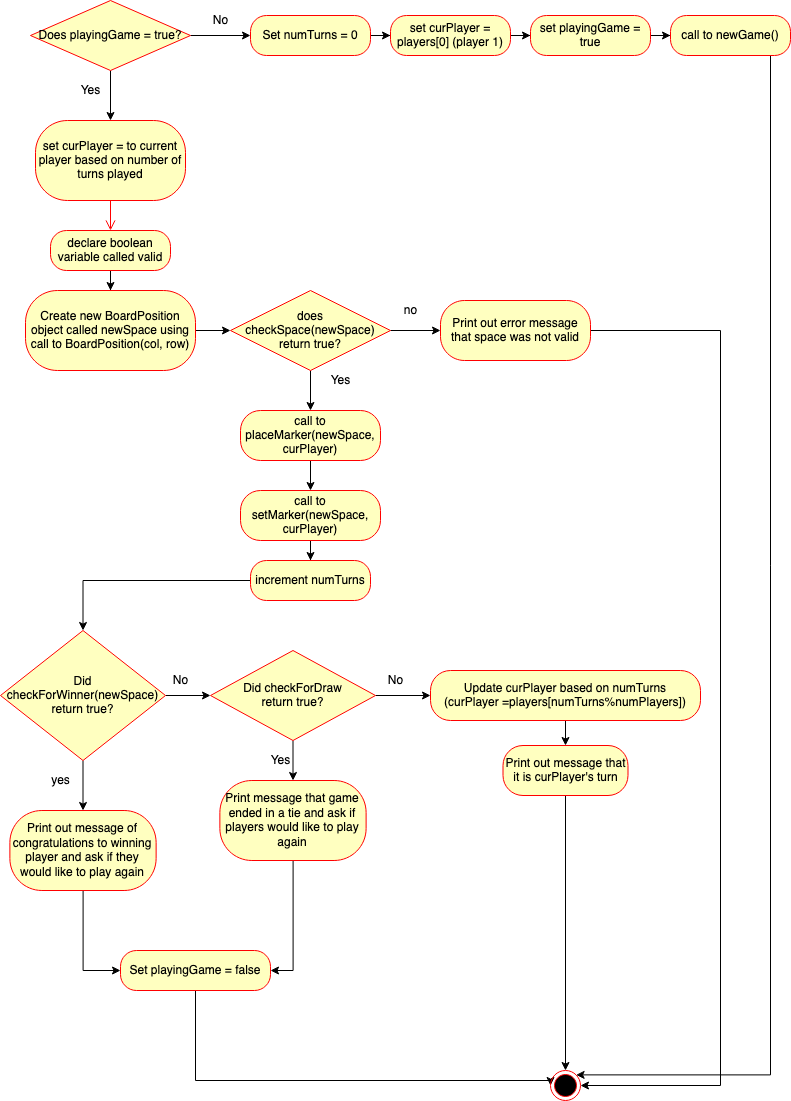

The diagram above was exported from draw.io. Its source (the exported page's mxGraphModel, read from the mxfile embedded in the PNG):
<mxGraphModel dx="1301" dy="797" grid="1" gridSize="10" guides="1" tooltips="1" connect="1" arrows="1" fold="1" page="1" pageScale="1" pageWidth="1100" pageHeight="1700" math="0" shadow="0">
  <root>
    <mxCell id="yD5LgWSowWoBdEr4EVAP-0" />
    <mxCell id="yD5LgWSowWoBdEr4EVAP-1" parent="yD5LgWSowWoBdEr4EVAP-0" />
    <mxCell id="yD5LgWSowWoBdEr4EVAP-5" style="edgeStyle=orthogonalEdgeStyle;rounded=0;orthogonalLoop=1;jettySize=auto;html=1;" edge="1" parent="yD5LgWSowWoBdEr4EVAP-1" source="yD5LgWSowWoBdEr4EVAP-2">
      <mxGeometry relative="1" as="geometry">
        <mxPoint x="270" y="200" as="targetPoint" />
      </mxGeometry>
    </mxCell>
    <mxCell id="yD5LgWSowWoBdEr4EVAP-6" style="edgeStyle=orthogonalEdgeStyle;rounded=0;orthogonalLoop=1;jettySize=auto;html=1;exitX=1;exitY=0.5;exitDx=0;exitDy=0;" edge="1" parent="yD5LgWSowWoBdEr4EVAP-1" source="yD5LgWSowWoBdEr4EVAP-2">
      <mxGeometry relative="1" as="geometry">
        <mxPoint x="410" y="115" as="targetPoint" />
      </mxGeometry>
    </mxCell>
    <mxCell id="yD5LgWSowWoBdEr4EVAP-2" value="Does playingGame = true?" style="rhombus;whiteSpace=wrap;html=1;fillColor=#ffffc0;strokeColor=#ff0000;" vertex="1" parent="yD5LgWSowWoBdEr4EVAP-1">
      <mxGeometry x="190" y="80" width="160" height="70" as="geometry" />
    </mxCell>
    <mxCell id="yD5LgWSowWoBdEr4EVAP-7" value="No" style="text;html=1;align=center;verticalAlign=middle;resizable=0;points=[];autosize=1;" vertex="1" parent="yD5LgWSowWoBdEr4EVAP-1">
      <mxGeometry x="365" y="90" width="30" height="20" as="geometry" />
    </mxCell>
    <mxCell id="yD5LgWSowWoBdEr4EVAP-8" value="Yes" style="text;html=1;align=center;verticalAlign=middle;resizable=0;points=[];autosize=1;" vertex="1" parent="yD5LgWSowWoBdEr4EVAP-1">
      <mxGeometry x="230" y="160" width="40" height="20" as="geometry" />
    </mxCell>
    <mxCell id="yD5LgWSowWoBdEr4EVAP-11" style="edgeStyle=orthogonalEdgeStyle;rounded=0;orthogonalLoop=1;jettySize=auto;html=1;" edge="1" parent="yD5LgWSowWoBdEr4EVAP-1" source="yD5LgWSowWoBdEr4EVAP-9" target="yD5LgWSowWoBdEr4EVAP-12">
      <mxGeometry relative="1" as="geometry">
        <mxPoint x="570" y="115" as="targetPoint" />
      </mxGeometry>
    </mxCell>
    <mxCell id="yD5LgWSowWoBdEr4EVAP-9" value="Set numTurns = 0" style="rounded=1;whiteSpace=wrap;html=1;arcSize=40;fontColor=#000000;fillColor=#ffffc0;strokeColor=#ff0000;" vertex="1" parent="yD5LgWSowWoBdEr4EVAP-1">
      <mxGeometry x="410" y="95" width="120" height="40" as="geometry" />
    </mxCell>
    <mxCell id="yD5LgWSowWoBdEr4EVAP-13" style="edgeStyle=orthogonalEdgeStyle;rounded=0;orthogonalLoop=1;jettySize=auto;html=1;" edge="1" parent="yD5LgWSowWoBdEr4EVAP-1" source="yD5LgWSowWoBdEr4EVAP-12" target="yD5LgWSowWoBdEr4EVAP-14">
      <mxGeometry relative="1" as="geometry">
        <mxPoint x="710" y="115" as="targetPoint" />
      </mxGeometry>
    </mxCell>
    <mxCell id="yD5LgWSowWoBdEr4EVAP-12" value="set curPlayer = players[0] (player 1)" style="rounded=1;whiteSpace=wrap;html=1;arcSize=40;fontColor=#000000;fillColor=#ffffc0;strokeColor=#ff0000;" vertex="1" parent="yD5LgWSowWoBdEr4EVAP-1">
      <mxGeometry x="550" y="95" width="120" height="40" as="geometry" />
    </mxCell>
    <mxCell id="yD5LgWSowWoBdEr4EVAP-15" style="edgeStyle=orthogonalEdgeStyle;rounded=0;orthogonalLoop=1;jettySize=auto;html=1;" edge="1" parent="yD5LgWSowWoBdEr4EVAP-1" source="yD5LgWSowWoBdEr4EVAP-14" target="yD5LgWSowWoBdEr4EVAP-16">
      <mxGeometry relative="1" as="geometry">
        <mxPoint x="870" y="115" as="targetPoint" />
      </mxGeometry>
    </mxCell>
    <mxCell id="yD5LgWSowWoBdEr4EVAP-14" value="set playingGame = true" style="rounded=1;whiteSpace=wrap;html=1;arcSize=40;fontColor=#000000;fillColor=#ffffc0;strokeColor=#ff0000;" vertex="1" parent="yD5LgWSowWoBdEr4EVAP-1">
      <mxGeometry x="690" y="95" width="120" height="40" as="geometry" />
    </mxCell>
    <mxCell id="yD5LgWSowWoBdEr4EVAP-63" style="edgeStyle=orthogonalEdgeStyle;rounded=0;orthogonalLoop=1;jettySize=auto;html=1;entryX=1;entryY=0;entryDx=0;entryDy=0;" edge="1" parent="yD5LgWSowWoBdEr4EVAP-1" source="yD5LgWSowWoBdEr4EVAP-16" target="yD5LgWSowWoBdEr4EVAP-61">
      <mxGeometry relative="1" as="geometry">
        <mxPoint x="940" y="1160" as="targetPoint" />
        <Array as="points">
          <mxPoint x="930" y="1154" />
        </Array>
      </mxGeometry>
    </mxCell>
    <mxCell id="yD5LgWSowWoBdEr4EVAP-16" value="call to newGame()" style="rounded=1;whiteSpace=wrap;html=1;arcSize=40;fontColor=#000000;fillColor=#ffffc0;strokeColor=#ff0000;" vertex="1" parent="yD5LgWSowWoBdEr4EVAP-1">
      <mxGeometry x="830" y="95" width="120" height="40" as="geometry" />
    </mxCell>
    <mxCell id="yD5LgWSowWoBdEr4EVAP-17" value="set curPlayer = to current player based on number of turns played" style="rounded=1;whiteSpace=wrap;html=1;arcSize=40;fontColor=#000000;fillColor=#ffffc0;strokeColor=#ff0000;" vertex="1" parent="yD5LgWSowWoBdEr4EVAP-1">
      <mxGeometry x="195" y="200" width="150" height="80" as="geometry" />
    </mxCell>
    <mxCell id="yD5LgWSowWoBdEr4EVAP-18" value="" style="edgeStyle=orthogonalEdgeStyle;html=1;verticalAlign=bottom;endArrow=open;endSize=8;strokeColor=#ff0000;" edge="1" source="yD5LgWSowWoBdEr4EVAP-17" parent="yD5LgWSowWoBdEr4EVAP-1" target="yD5LgWSowWoBdEr4EVAP-19">
      <mxGeometry relative="1" as="geometry">
        <mxPoint x="270" y="300" as="targetPoint" />
      </mxGeometry>
    </mxCell>
    <mxCell id="yD5LgWSowWoBdEr4EVAP-20" style="edgeStyle=orthogonalEdgeStyle;rounded=0;orthogonalLoop=1;jettySize=auto;html=1;" edge="1" parent="yD5LgWSowWoBdEr4EVAP-1" source="yD5LgWSowWoBdEr4EVAP-19" target="yD5LgWSowWoBdEr4EVAP-21">
      <mxGeometry relative="1" as="geometry">
        <mxPoint x="270" y="380" as="targetPoint" />
      </mxGeometry>
    </mxCell>
    <mxCell id="yD5LgWSowWoBdEr4EVAP-19" value="declare boolean variable called valid" style="rounded=1;whiteSpace=wrap;html=1;arcSize=40;fontColor=#000000;fillColor=#ffffc0;strokeColor=#ff0000;" vertex="1" parent="yD5LgWSowWoBdEr4EVAP-1">
      <mxGeometry x="210" y="310" width="120" height="40" as="geometry" />
    </mxCell>
    <mxCell id="yD5LgWSowWoBdEr4EVAP-22" style="edgeStyle=orthogonalEdgeStyle;rounded=0;orthogonalLoop=1;jettySize=auto;html=1;" edge="1" parent="yD5LgWSowWoBdEr4EVAP-1" source="yD5LgWSowWoBdEr4EVAP-21" target="yD5LgWSowWoBdEr4EVAP-23">
      <mxGeometry relative="1" as="geometry">
        <mxPoint x="410" y="410" as="targetPoint" />
      </mxGeometry>
    </mxCell>
    <mxCell id="yD5LgWSowWoBdEr4EVAP-21" value="Create new BoardPosition object called newSpace using call to BoardPosition(col, row)" style="rounded=1;whiteSpace=wrap;html=1;arcSize=40;fontColor=#000000;fillColor=#ffffc0;strokeColor=#ff0000;" vertex="1" parent="yD5LgWSowWoBdEr4EVAP-1">
      <mxGeometry x="185" y="370" width="170" height="80" as="geometry" />
    </mxCell>
    <mxCell id="yD5LgWSowWoBdEr4EVAP-24" style="edgeStyle=orthogonalEdgeStyle;rounded=0;orthogonalLoop=1;jettySize=auto;html=1;" edge="1" parent="yD5LgWSowWoBdEr4EVAP-1" source="yD5LgWSowWoBdEr4EVAP-23">
      <mxGeometry relative="1" as="geometry">
        <mxPoint x="470" y="490" as="targetPoint" />
      </mxGeometry>
    </mxCell>
    <mxCell id="yD5LgWSowWoBdEr4EVAP-25" style="edgeStyle=orthogonalEdgeStyle;rounded=0;orthogonalLoop=1;jettySize=auto;html=1;" edge="1" parent="yD5LgWSowWoBdEr4EVAP-1" source="yD5LgWSowWoBdEr4EVAP-23">
      <mxGeometry relative="1" as="geometry">
        <mxPoint x="600" y="410" as="targetPoint" />
      </mxGeometry>
    </mxCell>
    <mxCell id="yD5LgWSowWoBdEr4EVAP-23" value="does checkSpace(newSpace) return true?" style="rhombus;whiteSpace=wrap;html=1;fillColor=#ffffc0;strokeColor=#ff0000;" vertex="1" parent="yD5LgWSowWoBdEr4EVAP-1">
      <mxGeometry x="390" y="370" width="160" height="80" as="geometry" />
    </mxCell>
    <mxCell id="yD5LgWSowWoBdEr4EVAP-26" value="no" style="text;html=1;align=center;verticalAlign=middle;resizable=0;points=[];autosize=1;" vertex="1" parent="yD5LgWSowWoBdEr4EVAP-1">
      <mxGeometry x="555" y="380" width="30" height="20" as="geometry" />
    </mxCell>
    <mxCell id="yD5LgWSowWoBdEr4EVAP-62" style="edgeStyle=orthogonalEdgeStyle;rounded=0;orthogonalLoop=1;jettySize=auto;html=1;entryX=1;entryY=0.5;entryDx=0;entryDy=0;" edge="1" parent="yD5LgWSowWoBdEr4EVAP-1" source="yD5LgWSowWoBdEr4EVAP-27" target="yD5LgWSowWoBdEr4EVAP-61">
      <mxGeometry relative="1" as="geometry">
        <mxPoint x="900" y="1160" as="targetPoint" />
        <Array as="points">
          <mxPoint x="880" y="410" />
          <mxPoint x="880" y="1165" />
        </Array>
      </mxGeometry>
    </mxCell>
    <mxCell id="yD5LgWSowWoBdEr4EVAP-27" value="Print out error message that space was not valid" style="rounded=1;whiteSpace=wrap;html=1;arcSize=40;fontColor=#000000;fillColor=#ffffc0;strokeColor=#ff0000;" vertex="1" parent="yD5LgWSowWoBdEr4EVAP-1">
      <mxGeometry x="600" y="380" width="150" height="60" as="geometry" />
    </mxCell>
    <mxCell id="yD5LgWSowWoBdEr4EVAP-29" value="Yes" style="text;html=1;align=center;verticalAlign=middle;resizable=0;points=[];autosize=1;" vertex="1" parent="yD5LgWSowWoBdEr4EVAP-1">
      <mxGeometry x="480" y="450" width="40" height="20" as="geometry" />
    </mxCell>
    <mxCell id="yD5LgWSowWoBdEr4EVAP-33" style="edgeStyle=orthogonalEdgeStyle;rounded=0;orthogonalLoop=1;jettySize=auto;html=1;" edge="1" parent="yD5LgWSowWoBdEr4EVAP-1" source="yD5LgWSowWoBdEr4EVAP-30">
      <mxGeometry relative="1" as="geometry">
        <mxPoint x="470" y="570" as="targetPoint" />
      </mxGeometry>
    </mxCell>
    <mxCell id="yD5LgWSowWoBdEr4EVAP-30" value="call to placeMarker(newSpace, curPlayer)" style="rounded=1;whiteSpace=wrap;html=1;arcSize=40;fontColor=#000000;fillColor=#ffffc0;strokeColor=#ff0000;" vertex="1" parent="yD5LgWSowWoBdEr4EVAP-1">
      <mxGeometry x="400" y="490" width="140" height="50" as="geometry" />
    </mxCell>
    <mxCell id="yD5LgWSowWoBdEr4EVAP-34" style="edgeStyle=orthogonalEdgeStyle;rounded=0;orthogonalLoop=1;jettySize=auto;html=1;" edge="1" parent="yD5LgWSowWoBdEr4EVAP-1" source="yD5LgWSowWoBdEr4EVAP-32" target="yD5LgWSowWoBdEr4EVAP-35">
      <mxGeometry relative="1" as="geometry">
        <mxPoint x="470" y="660" as="targetPoint" />
      </mxGeometry>
    </mxCell>
    <mxCell id="yD5LgWSowWoBdEr4EVAP-32" value="call to setMarker(newSpace, curPlayer)" style="rounded=1;whiteSpace=wrap;html=1;arcSize=40;fontColor=#000000;fillColor=#ffffc0;strokeColor=#ff0000;" vertex="1" parent="yD5LgWSowWoBdEr4EVAP-1">
      <mxGeometry x="400" y="570" width="140" height="50" as="geometry" />
    </mxCell>
    <mxCell id="yD5LgWSowWoBdEr4EVAP-36" style="edgeStyle=orthogonalEdgeStyle;rounded=0;orthogonalLoop=1;jettySize=auto;html=1;" edge="1" parent="yD5LgWSowWoBdEr4EVAP-1" source="yD5LgWSowWoBdEr4EVAP-35" target="yD5LgWSowWoBdEr4EVAP-37">
      <mxGeometry relative="1" as="geometry">
        <mxPoint x="280" y="660" as="targetPoint" />
      </mxGeometry>
    </mxCell>
    <mxCell id="yD5LgWSowWoBdEr4EVAP-35" value="increment numTurns" style="rounded=1;whiteSpace=wrap;html=1;arcSize=40;fontColor=#000000;fillColor=#ffffc0;strokeColor=#ff0000;" vertex="1" parent="yD5LgWSowWoBdEr4EVAP-1">
      <mxGeometry x="410" y="640" width="120" height="40" as="geometry" />
    </mxCell>
    <mxCell id="yD5LgWSowWoBdEr4EVAP-40" style="edgeStyle=orthogonalEdgeStyle;rounded=0;orthogonalLoop=1;jettySize=auto;html=1;" edge="1" parent="yD5LgWSowWoBdEr4EVAP-1" source="yD5LgWSowWoBdEr4EVAP-37">
      <mxGeometry relative="1" as="geometry">
        <mxPoint x="370" y="775" as="targetPoint" />
      </mxGeometry>
    </mxCell>
    <mxCell id="yD5LgWSowWoBdEr4EVAP-48" style="edgeStyle=orthogonalEdgeStyle;rounded=0;orthogonalLoop=1;jettySize=auto;html=1;" edge="1" parent="yD5LgWSowWoBdEr4EVAP-1" source="yD5LgWSowWoBdEr4EVAP-37">
      <mxGeometry relative="1" as="geometry">
        <mxPoint x="242.5" y="890" as="targetPoint" />
      </mxGeometry>
    </mxCell>
    <mxCell id="yD5LgWSowWoBdEr4EVAP-37" value="Did checkForWinner(newSpace) return true?" style="rhombus;whiteSpace=wrap;html=1;fillColor=#ffffc0;strokeColor=#ff0000;" vertex="1" parent="yD5LgWSowWoBdEr4EVAP-1">
      <mxGeometry x="160" y="710" width="165" height="130" as="geometry" />
    </mxCell>
    <mxCell id="yD5LgWSowWoBdEr4EVAP-39" value="No" style="text;html=1;align=center;verticalAlign=middle;resizable=0;points=[];autosize=1;" vertex="1" parent="yD5LgWSowWoBdEr4EVAP-1">
      <mxGeometry x="325" y="750" width="30" height="20" as="geometry" />
    </mxCell>
    <mxCell id="yD5LgWSowWoBdEr4EVAP-42" style="edgeStyle=orthogonalEdgeStyle;rounded=0;orthogonalLoop=1;jettySize=auto;html=1;" edge="1" parent="yD5LgWSowWoBdEr4EVAP-1" source="yD5LgWSowWoBdEr4EVAP-41">
      <mxGeometry relative="1" as="geometry">
        <mxPoint x="590" y="775" as="targetPoint" />
      </mxGeometry>
    </mxCell>
    <mxCell id="yD5LgWSowWoBdEr4EVAP-50" style="edgeStyle=orthogonalEdgeStyle;rounded=0;orthogonalLoop=1;jettySize=auto;html=1;" edge="1" parent="yD5LgWSowWoBdEr4EVAP-1" source="yD5LgWSowWoBdEr4EVAP-41">
      <mxGeometry relative="1" as="geometry">
        <mxPoint x="452.5" y="860" as="targetPoint" />
      </mxGeometry>
    </mxCell>
    <mxCell id="yD5LgWSowWoBdEr4EVAP-41" value="&lt;div&gt;Did checkForDraw &lt;br&gt;&lt;/div&gt;&lt;div&gt;return true?&lt;/div&gt;" style="rhombus;whiteSpace=wrap;html=1;fillColor=#ffffc0;strokeColor=#ff0000;" vertex="1" parent="yD5LgWSowWoBdEr4EVAP-1">
      <mxGeometry x="370" y="730" width="165" height="90" as="geometry" />
    </mxCell>
    <mxCell id="yD5LgWSowWoBdEr4EVAP-43" value="No" style="text;html=1;align=center;verticalAlign=middle;resizable=0;points=[];autosize=1;" vertex="1" parent="yD5LgWSowWoBdEr4EVAP-1">
      <mxGeometry x="540" y="750" width="30" height="20" as="geometry" />
    </mxCell>
    <mxCell id="yD5LgWSowWoBdEr4EVAP-46" style="edgeStyle=orthogonalEdgeStyle;rounded=0;orthogonalLoop=1;jettySize=auto;html=1;" edge="1" parent="yD5LgWSowWoBdEr4EVAP-1" source="yD5LgWSowWoBdEr4EVAP-44" target="yD5LgWSowWoBdEr4EVAP-47">
      <mxGeometry relative="1" as="geometry">
        <mxPoint x="725" y="840" as="targetPoint" />
      </mxGeometry>
    </mxCell>
    <mxCell id="yD5LgWSowWoBdEr4EVAP-44" value="&lt;div&gt;Update curPlayer based on numTurns &lt;br&gt;&lt;/div&gt;&lt;div&gt;(curPlayer =players[numTurns%numPlayers])&lt;/div&gt;" style="rounded=1;whiteSpace=wrap;html=1;arcSize=40;fontColor=#000000;fillColor=#ffffc0;strokeColor=#ff0000;" vertex="1" parent="yD5LgWSowWoBdEr4EVAP-1">
      <mxGeometry x="590" y="750" width="270" height="50" as="geometry" />
    </mxCell>
    <mxCell id="yD5LgWSowWoBdEr4EVAP-59" style="edgeStyle=orthogonalEdgeStyle;rounded=0;orthogonalLoop=1;jettySize=auto;html=1;" edge="1" parent="yD5LgWSowWoBdEr4EVAP-1" source="yD5LgWSowWoBdEr4EVAP-47" target="yD5LgWSowWoBdEr4EVAP-61">
      <mxGeometry relative="1" as="geometry">
        <mxPoint x="725" y="1140" as="targetPoint" />
      </mxGeometry>
    </mxCell>
    <mxCell id="yD5LgWSowWoBdEr4EVAP-47" value="Print out message that it is curPlayer's turn" style="rounded=1;whiteSpace=wrap;html=1;arcSize=40;fontColor=#000000;fillColor=#ffffc0;strokeColor=#ff0000;" vertex="1" parent="yD5LgWSowWoBdEr4EVAP-1">
      <mxGeometry x="662.5" y="825" width="125" height="50" as="geometry" />
    </mxCell>
    <mxCell id="yD5LgWSowWoBdEr4EVAP-49" value="yes" style="text;html=1;align=center;verticalAlign=middle;resizable=0;points=[];autosize=1;" vertex="1" parent="yD5LgWSowWoBdEr4EVAP-1">
      <mxGeometry x="205" y="850" width="30" height="20" as="geometry" />
    </mxCell>
    <mxCell id="yD5LgWSowWoBdEr4EVAP-51" value="Yes" style="text;html=1;align=center;verticalAlign=middle;resizable=0;points=[];autosize=1;" vertex="1" parent="yD5LgWSowWoBdEr4EVAP-1">
      <mxGeometry x="420" y="830" width="40" height="20" as="geometry" />
    </mxCell>
    <mxCell id="yD5LgWSowWoBdEr4EVAP-58" style="edgeStyle=orthogonalEdgeStyle;rounded=0;orthogonalLoop=1;jettySize=auto;html=1;entryX=0;entryY=0.5;entryDx=0;entryDy=0;" edge="1" parent="yD5LgWSowWoBdEr4EVAP-1" source="yD5LgWSowWoBdEr4EVAP-52" target="yD5LgWSowWoBdEr4EVAP-54">
      <mxGeometry relative="1" as="geometry">
        <mxPoint x="242.5050000000001" y="1020" as="targetPoint" />
      </mxGeometry>
    </mxCell>
    <mxCell id="yD5LgWSowWoBdEr4EVAP-52" value="Print out message of congratulations to winning player and ask if they would like to play again" style="rounded=1;whiteSpace=wrap;html=1;arcSize=40;fontColor=#000000;fillColor=#ffffc0;strokeColor=#ff0000;" vertex="1" parent="yD5LgWSowWoBdEr4EVAP-1">
      <mxGeometry x="169.38" y="890" width="146.25" height="80" as="geometry" />
    </mxCell>
    <mxCell id="yD5LgWSowWoBdEr4EVAP-60" style="edgeStyle=orthogonalEdgeStyle;rounded=0;orthogonalLoop=1;jettySize=auto;html=1;entryX=0;entryY=0.5;entryDx=0;entryDy=0;" edge="1" parent="yD5LgWSowWoBdEr4EVAP-1" source="yD5LgWSowWoBdEr4EVAP-54" target="yD5LgWSowWoBdEr4EVAP-61">
      <mxGeometry relative="1" as="geometry">
        <mxPoint x="700" y="1160" as="targetPoint" />
        <Array as="points">
          <mxPoint x="355" y="1160" />
          <mxPoint x="710" y="1160" />
        </Array>
      </mxGeometry>
    </mxCell>
    <mxCell id="yD5LgWSowWoBdEr4EVAP-54" value="Set playingGame = false" style="rounded=1;whiteSpace=wrap;html=1;arcSize=40;fontColor=#000000;fillColor=#ffffc0;strokeColor=#ff0000;" vertex="1" parent="yD5LgWSowWoBdEr4EVAP-1">
      <mxGeometry x="280" y="1030" width="150" height="40" as="geometry" />
    </mxCell>
    <mxCell id="yD5LgWSowWoBdEr4EVAP-57" style="edgeStyle=orthogonalEdgeStyle;rounded=0;orthogonalLoop=1;jettySize=auto;html=1;entryX=1;entryY=0.5;entryDx=0;entryDy=0;" edge="1" parent="yD5LgWSowWoBdEr4EVAP-1" source="yD5LgWSowWoBdEr4EVAP-56" target="yD5LgWSowWoBdEr4EVAP-54">
      <mxGeometry relative="1" as="geometry">
        <mxPoint x="452.4949999999999" y="990" as="targetPoint" />
      </mxGeometry>
    </mxCell>
    <mxCell id="yD5LgWSowWoBdEr4EVAP-56" value="Print message that game ended in a tie and ask if players would like to play again" style="rounded=1;whiteSpace=wrap;html=1;arcSize=40;fontColor=#000000;fillColor=#ffffc0;strokeColor=#ff0000;" vertex="1" parent="yD5LgWSowWoBdEr4EVAP-1">
      <mxGeometry x="379.37" y="860" width="146.25" height="80" as="geometry" />
    </mxCell>
    <mxCell id="yD5LgWSowWoBdEr4EVAP-61" value="" style="ellipse;html=1;shape=endState;fillColor=#000000;strokeColor=#ff0000;" vertex="1" parent="yD5LgWSowWoBdEr4EVAP-1">
      <mxGeometry x="710" y="1150" width="30" height="30" as="geometry" />
    </mxCell>
  </root>
</mxGraphModel>